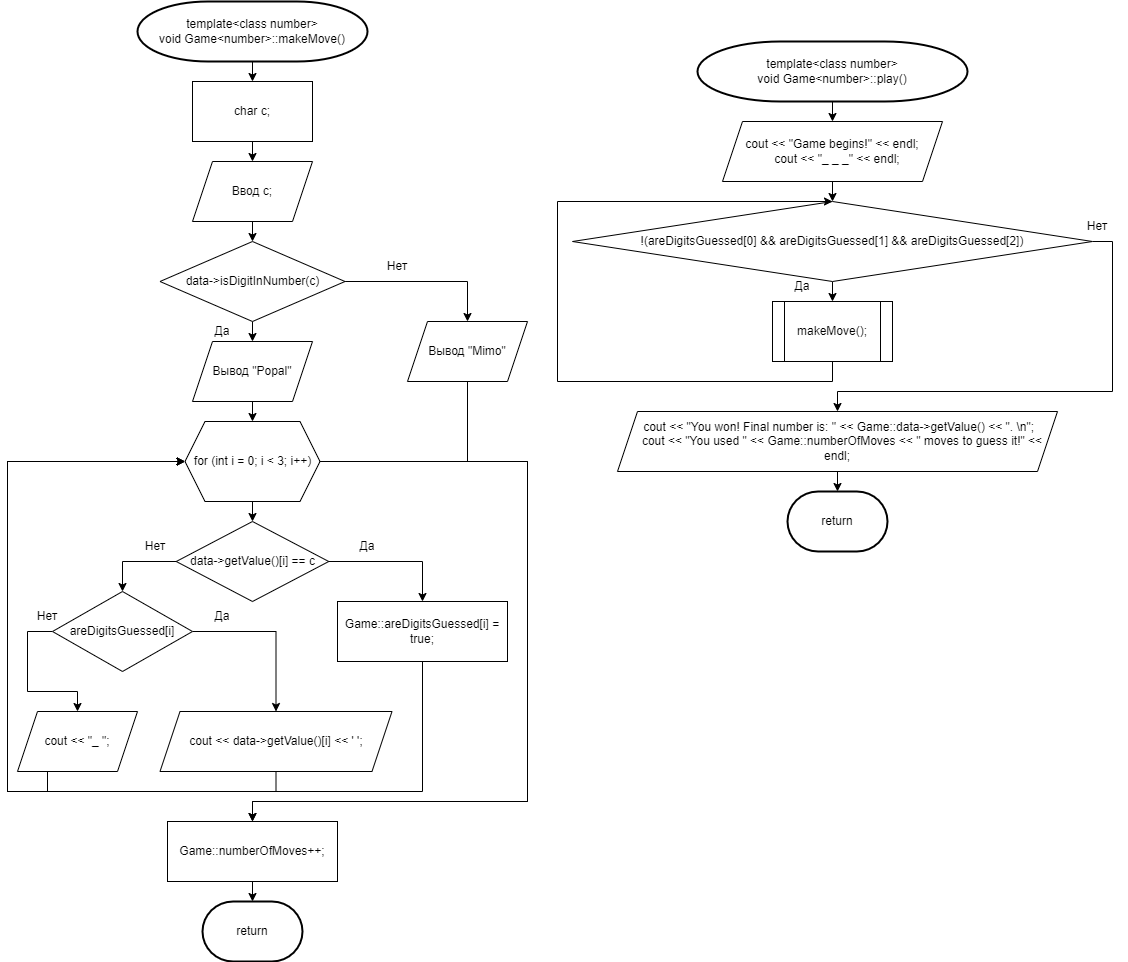

The diagram above was exported from draw.io. Its source (the exported page's mxGraphModel, read from the mxfile embedded in the PNG):
<mxGraphModel dx="1276" dy="614" grid="1" gridSize="10" guides="1" tooltips="1" connect="1" arrows="1" fold="1" page="1" pageScale="1" pageWidth="1100" pageHeight="850" math="0" shadow="0">
  <root>
    <mxCell id="0" />
    <mxCell id="1" parent="0" />
    <mxCell id="tQvT1PkD5VmtvuR2-dMQ-4" style="edgeStyle=orthogonalEdgeStyle;rounded=0;orthogonalLoop=1;jettySize=auto;html=1;exitX=0.5;exitY=1;exitDx=0;exitDy=0;exitPerimeter=0;entryX=0.5;entryY=0;entryDx=0;entryDy=0;" edge="1" parent="1" source="tQvT1PkD5VmtvuR2-dMQ-1" target="tQvT1PkD5VmtvuR2-dMQ-3">
      <mxGeometry relative="1" as="geometry" />
    </mxCell>
    <mxCell id="tQvT1PkD5VmtvuR2-dMQ-1" value="&lt;div&gt;template&amp;lt;class number&amp;gt;&lt;/div&gt;&lt;div&gt;void Game&amp;lt;number&amp;gt;::makeMove()&lt;/div&gt;" style="strokeWidth=2;html=1;shape=mxgraph.flowchart.terminator;whiteSpace=wrap;" vertex="1" parent="1">
      <mxGeometry x="140" y="10" width="230" height="60" as="geometry" />
    </mxCell>
    <mxCell id="tQvT1PkD5VmtvuR2-dMQ-2" value="return" style="strokeWidth=2;html=1;shape=mxgraph.flowchart.terminator;whiteSpace=wrap;" vertex="1" parent="1">
      <mxGeometry x="205" y="910" width="100" height="60" as="geometry" />
    </mxCell>
    <mxCell id="tQvT1PkD5VmtvuR2-dMQ-6" style="edgeStyle=orthogonalEdgeStyle;rounded=0;orthogonalLoop=1;jettySize=auto;html=1;exitX=0.5;exitY=1;exitDx=0;exitDy=0;entryX=0.5;entryY=0;entryDx=0;entryDy=0;" edge="1" parent="1" source="tQvT1PkD5VmtvuR2-dMQ-3" target="tQvT1PkD5VmtvuR2-dMQ-5">
      <mxGeometry relative="1" as="geometry" />
    </mxCell>
    <mxCell id="tQvT1PkD5VmtvuR2-dMQ-3" value="char c;" style="rounded=0;whiteSpace=wrap;html=1;" vertex="1" parent="1">
      <mxGeometry x="195" y="90" width="120" height="60" as="geometry" />
    </mxCell>
    <mxCell id="tQvT1PkD5VmtvuR2-dMQ-8" style="edgeStyle=orthogonalEdgeStyle;rounded=0;orthogonalLoop=1;jettySize=auto;html=1;exitX=0.5;exitY=1;exitDx=0;exitDy=0;entryX=0.5;entryY=0;entryDx=0;entryDy=0;" edge="1" parent="1" source="tQvT1PkD5VmtvuR2-dMQ-5" target="tQvT1PkD5VmtvuR2-dMQ-7">
      <mxGeometry relative="1" as="geometry" />
    </mxCell>
    <mxCell id="tQvT1PkD5VmtvuR2-dMQ-5" value="Ввод c;" style="shape=parallelogram;perimeter=parallelogramPerimeter;whiteSpace=wrap;html=1;fixedSize=1;" vertex="1" parent="1">
      <mxGeometry x="195" y="170" width="120" height="60" as="geometry" />
    </mxCell>
    <mxCell id="tQvT1PkD5VmtvuR2-dMQ-13" style="edgeStyle=orthogonalEdgeStyle;rounded=0;orthogonalLoop=1;jettySize=auto;html=1;exitX=0.5;exitY=1;exitDx=0;exitDy=0;entryX=0.5;entryY=0;entryDx=0;entryDy=0;" edge="1" parent="1" source="tQvT1PkD5VmtvuR2-dMQ-7" target="tQvT1PkD5VmtvuR2-dMQ-12">
      <mxGeometry relative="1" as="geometry" />
    </mxCell>
    <mxCell id="tQvT1PkD5VmtvuR2-dMQ-29" style="edgeStyle=orthogonalEdgeStyle;rounded=0;orthogonalLoop=1;jettySize=auto;html=1;exitX=1;exitY=0.5;exitDx=0;exitDy=0;entryX=0.5;entryY=0;entryDx=0;entryDy=0;" edge="1" parent="1" source="tQvT1PkD5VmtvuR2-dMQ-7" target="tQvT1PkD5VmtvuR2-dMQ-9">
      <mxGeometry relative="1" as="geometry" />
    </mxCell>
    <mxCell id="tQvT1PkD5VmtvuR2-dMQ-7" value="data-&amp;gt;isDigitInNumber(c)" style="rhombus;whiteSpace=wrap;html=1;" vertex="1" parent="1">
      <mxGeometry x="162.5" y="250" width="185" height="80" as="geometry" />
    </mxCell>
    <mxCell id="tQvT1PkD5VmtvuR2-dMQ-32" style="edgeStyle=orthogonalEdgeStyle;rounded=0;orthogonalLoop=1;jettySize=auto;html=1;exitX=0.5;exitY=1;exitDx=0;exitDy=0;entryX=0.5;entryY=0;entryDx=0;entryDy=0;" edge="1" parent="1" source="tQvT1PkD5VmtvuR2-dMQ-9" target="tQvT1PkD5VmtvuR2-dMQ-30">
      <mxGeometry relative="1" as="geometry">
        <Array as="points">
          <mxPoint x="470" y="470" />
          <mxPoint x="530" y="470" />
          <mxPoint x="530" y="810" />
          <mxPoint x="255" y="810" />
        </Array>
      </mxGeometry>
    </mxCell>
    <mxCell id="tQvT1PkD5VmtvuR2-dMQ-9" value="Вывод &quot;Mimo&quot;" style="shape=parallelogram;perimeter=parallelogramPerimeter;whiteSpace=wrap;html=1;fixedSize=1;" vertex="1" parent="1">
      <mxGeometry x="410" y="330" width="120" height="60" as="geometry" />
    </mxCell>
    <mxCell id="tQvT1PkD5VmtvuR2-dMQ-15" style="edgeStyle=orthogonalEdgeStyle;rounded=0;orthogonalLoop=1;jettySize=auto;html=1;exitX=0.5;exitY=1;exitDx=0;exitDy=0;entryX=0.5;entryY=0;entryDx=0;entryDy=0;" edge="1" parent="1" source="tQvT1PkD5VmtvuR2-dMQ-12" target="tQvT1PkD5VmtvuR2-dMQ-14">
      <mxGeometry relative="1" as="geometry" />
    </mxCell>
    <mxCell id="tQvT1PkD5VmtvuR2-dMQ-12" value="Вывод &quot;Popal&quot;" style="shape=parallelogram;perimeter=parallelogramPerimeter;whiteSpace=wrap;html=1;fixedSize=1;" vertex="1" parent="1">
      <mxGeometry x="195" y="350" width="120" height="60" as="geometry" />
    </mxCell>
    <mxCell id="tQvT1PkD5VmtvuR2-dMQ-17" style="edgeStyle=orthogonalEdgeStyle;rounded=0;orthogonalLoop=1;jettySize=auto;html=1;exitX=0.5;exitY=1;exitDx=0;exitDy=0;entryX=0.5;entryY=0;entryDx=0;entryDy=0;" edge="1" parent="1" source="tQvT1PkD5VmtvuR2-dMQ-14" target="tQvT1PkD5VmtvuR2-dMQ-16">
      <mxGeometry relative="1" as="geometry" />
    </mxCell>
    <mxCell id="tQvT1PkD5VmtvuR2-dMQ-31" style="edgeStyle=orthogonalEdgeStyle;rounded=0;orthogonalLoop=1;jettySize=auto;html=1;exitX=1;exitY=0.5;exitDx=0;exitDy=0;entryX=0.5;entryY=0;entryDx=0;entryDy=0;" edge="1" parent="1" source="tQvT1PkD5VmtvuR2-dMQ-14" target="tQvT1PkD5VmtvuR2-dMQ-30">
      <mxGeometry relative="1" as="geometry">
        <Array as="points">
          <mxPoint x="530" y="470" />
          <mxPoint x="530" y="810" />
          <mxPoint x="255" y="810" />
        </Array>
      </mxGeometry>
    </mxCell>
    <mxCell id="tQvT1PkD5VmtvuR2-dMQ-14" value="for (int i = 0; i &amp;lt; 3; i++)" style="shape=hexagon;perimeter=hexagonPerimeter2;whiteSpace=wrap;html=1;fixedSize=1;" vertex="1" parent="1">
      <mxGeometry x="187.5" y="430" width="135" height="80" as="geometry" />
    </mxCell>
    <mxCell id="tQvT1PkD5VmtvuR2-dMQ-20" style="edgeStyle=orthogonalEdgeStyle;rounded=0;orthogonalLoop=1;jettySize=auto;html=1;exitX=1;exitY=0.5;exitDx=0;exitDy=0;entryX=0.5;entryY=0;entryDx=0;entryDy=0;" edge="1" parent="1" source="tQvT1PkD5VmtvuR2-dMQ-16" target="tQvT1PkD5VmtvuR2-dMQ-19">
      <mxGeometry relative="1" as="geometry" />
    </mxCell>
    <mxCell id="tQvT1PkD5VmtvuR2-dMQ-21" style="edgeStyle=orthogonalEdgeStyle;rounded=0;orthogonalLoop=1;jettySize=auto;html=1;exitX=0;exitY=0.5;exitDx=0;exitDy=0;entryX=0.5;entryY=0;entryDx=0;entryDy=0;" edge="1" parent="1" source="tQvT1PkD5VmtvuR2-dMQ-16" target="tQvT1PkD5VmtvuR2-dMQ-18">
      <mxGeometry relative="1" as="geometry" />
    </mxCell>
    <mxCell id="tQvT1PkD5VmtvuR2-dMQ-16" value="data-&amp;gt;getValue()[i] == c" style="rhombus;whiteSpace=wrap;html=1;" vertex="1" parent="1">
      <mxGeometry x="178.75" y="530" width="152.5" height="80" as="geometry" />
    </mxCell>
    <mxCell id="tQvT1PkD5VmtvuR2-dMQ-23" style="edgeStyle=orthogonalEdgeStyle;rounded=0;orthogonalLoop=1;jettySize=auto;html=1;exitX=1;exitY=0.5;exitDx=0;exitDy=0;entryX=0.5;entryY=0;entryDx=0;entryDy=0;" edge="1" parent="1" source="tQvT1PkD5VmtvuR2-dMQ-18" target="tQvT1PkD5VmtvuR2-dMQ-22">
      <mxGeometry relative="1" as="geometry" />
    </mxCell>
    <mxCell id="tQvT1PkD5VmtvuR2-dMQ-25" style="edgeStyle=orthogonalEdgeStyle;rounded=0;orthogonalLoop=1;jettySize=auto;html=1;exitX=0;exitY=0.5;exitDx=0;exitDy=0;entryX=0.5;entryY=0;entryDx=0;entryDy=0;" edge="1" parent="1" source="tQvT1PkD5VmtvuR2-dMQ-18" target="tQvT1PkD5VmtvuR2-dMQ-24">
      <mxGeometry relative="1" as="geometry">
        <Array as="points">
          <mxPoint x="30" y="640" />
          <mxPoint x="30" y="700" />
          <mxPoint x="80" y="700" />
        </Array>
      </mxGeometry>
    </mxCell>
    <mxCell id="tQvT1PkD5VmtvuR2-dMQ-18" value="areDigitsGuessed[i]" style="rhombus;whiteSpace=wrap;html=1;" vertex="1" parent="1">
      <mxGeometry x="55" y="600" width="140" height="80" as="geometry" />
    </mxCell>
    <mxCell id="tQvT1PkD5VmtvuR2-dMQ-28" style="edgeStyle=orthogonalEdgeStyle;rounded=0;orthogonalLoop=1;jettySize=auto;html=1;exitX=0.5;exitY=1;exitDx=0;exitDy=0;entryX=0;entryY=0.5;entryDx=0;entryDy=0;" edge="1" parent="1" source="tQvT1PkD5VmtvuR2-dMQ-19" target="tQvT1PkD5VmtvuR2-dMQ-14">
      <mxGeometry relative="1" as="geometry">
        <Array as="points">
          <mxPoint x="425" y="800" />
          <mxPoint x="10" y="800" />
          <mxPoint x="10" y="470" />
        </Array>
      </mxGeometry>
    </mxCell>
    <mxCell id="tQvT1PkD5VmtvuR2-dMQ-19" value="Game::areDigitsGuessed[i] = true;" style="rounded=0;whiteSpace=wrap;html=1;" vertex="1" parent="1">
      <mxGeometry x="340" y="610" width="170" height="60" as="geometry" />
    </mxCell>
    <mxCell id="tQvT1PkD5VmtvuR2-dMQ-27" style="edgeStyle=orthogonalEdgeStyle;rounded=0;orthogonalLoop=1;jettySize=auto;html=1;exitX=0.5;exitY=1;exitDx=0;exitDy=0;entryX=0;entryY=0.5;entryDx=0;entryDy=0;" edge="1" parent="1" source="tQvT1PkD5VmtvuR2-dMQ-22" target="tQvT1PkD5VmtvuR2-dMQ-14">
      <mxGeometry relative="1" as="geometry">
        <Array as="points">
          <mxPoint x="279" y="800" />
          <mxPoint x="10" y="800" />
          <mxPoint x="10" y="470" />
        </Array>
      </mxGeometry>
    </mxCell>
    <mxCell id="tQvT1PkD5VmtvuR2-dMQ-22" value="cout &amp;lt;&amp;lt; data-&amp;gt;getValue()[i] &amp;lt;&amp;lt; ' ';" style="shape=parallelogram;perimeter=parallelogramPerimeter;whiteSpace=wrap;html=1;fixedSize=1;" vertex="1" parent="1">
      <mxGeometry x="162.5" y="720" width="232" height="60" as="geometry" />
    </mxCell>
    <mxCell id="tQvT1PkD5VmtvuR2-dMQ-26" style="edgeStyle=orthogonalEdgeStyle;rounded=0;orthogonalLoop=1;jettySize=auto;html=1;exitX=0.25;exitY=1;exitDx=0;exitDy=0;entryX=0;entryY=0.5;entryDx=0;entryDy=0;" edge="1" parent="1" source="tQvT1PkD5VmtvuR2-dMQ-24" target="tQvT1PkD5VmtvuR2-dMQ-14">
      <mxGeometry relative="1" as="geometry">
        <Array as="points">
          <mxPoint x="50" y="800" />
          <mxPoint x="10" y="800" />
          <mxPoint x="10" y="470" />
        </Array>
      </mxGeometry>
    </mxCell>
    <mxCell id="tQvT1PkD5VmtvuR2-dMQ-24" value="cout &amp;lt;&amp;lt; &quot;_ &quot;;" style="shape=parallelogram;perimeter=parallelogramPerimeter;whiteSpace=wrap;html=1;fixedSize=1;" vertex="1" parent="1">
      <mxGeometry x="20" y="720" width="120" height="60" as="geometry" />
    </mxCell>
    <mxCell id="tQvT1PkD5VmtvuR2-dMQ-33" style="edgeStyle=orthogonalEdgeStyle;rounded=0;orthogonalLoop=1;jettySize=auto;html=1;exitX=0.5;exitY=1;exitDx=0;exitDy=0;entryX=0.5;entryY=0;entryDx=0;entryDy=0;entryPerimeter=0;" edge="1" parent="1" source="tQvT1PkD5VmtvuR2-dMQ-30" target="tQvT1PkD5VmtvuR2-dMQ-2">
      <mxGeometry relative="1" as="geometry" />
    </mxCell>
    <mxCell id="tQvT1PkD5VmtvuR2-dMQ-30" value="Game::numberOfMoves++;" style="rounded=0;whiteSpace=wrap;html=1;" vertex="1" parent="1">
      <mxGeometry x="170" y="830" width="170" height="60" as="geometry" />
    </mxCell>
    <mxCell id="tQvT1PkD5VmtvuR2-dMQ-38" style="edgeStyle=orthogonalEdgeStyle;rounded=0;orthogonalLoop=1;jettySize=auto;html=1;exitX=0.5;exitY=1;exitDx=0;exitDy=0;exitPerimeter=0;entryX=0.5;entryY=0;entryDx=0;entryDy=0;" edge="1" parent="1" source="tQvT1PkD5VmtvuR2-dMQ-34" target="tQvT1PkD5VmtvuR2-dMQ-36">
      <mxGeometry relative="1" as="geometry" />
    </mxCell>
    <mxCell id="tQvT1PkD5VmtvuR2-dMQ-34" value="&lt;div style=&quot;border-color: var(--border-color);&quot;&gt;template&amp;lt;class number&amp;gt;&lt;/div&gt;&lt;div style=&quot;border-color: var(--border-color);&quot;&gt;void Game&amp;lt;number&amp;gt;::play()&lt;/div&gt;" style="strokeWidth=2;html=1;shape=mxgraph.flowchart.terminator;whiteSpace=wrap;" vertex="1" parent="1">
      <mxGeometry x="700" y="50" width="270" height="60" as="geometry" />
    </mxCell>
    <mxCell id="tQvT1PkD5VmtvuR2-dMQ-35" value="return" style="strokeWidth=2;html=1;shape=mxgraph.flowchart.terminator;whiteSpace=wrap;" vertex="1" parent="1">
      <mxGeometry x="790" y="500" width="100" height="60" as="geometry" />
    </mxCell>
    <mxCell id="tQvT1PkD5VmtvuR2-dMQ-40" style="edgeStyle=orthogonalEdgeStyle;rounded=0;orthogonalLoop=1;jettySize=auto;html=1;exitX=0.5;exitY=1;exitDx=0;exitDy=0;entryX=0.5;entryY=0;entryDx=0;entryDy=0;" edge="1" parent="1" source="tQvT1PkD5VmtvuR2-dMQ-36" target="tQvT1PkD5VmtvuR2-dMQ-39">
      <mxGeometry relative="1" as="geometry" />
    </mxCell>
    <mxCell id="tQvT1PkD5VmtvuR2-dMQ-36" value="&lt;div&gt;cout &amp;lt;&amp;lt; &quot;Game begins!&quot; &amp;lt;&amp;lt; endl;&lt;/div&gt;&lt;div&gt;&amp;nbsp; &amp;nbsp;cout &amp;lt;&amp;lt; &quot;_ _ _&quot; &amp;lt;&amp;lt; endl;&lt;/div&gt;" style="shape=parallelogram;perimeter=parallelogramPerimeter;whiteSpace=wrap;html=1;fixedSize=1;" vertex="1" parent="1">
      <mxGeometry x="725" y="130" width="220" height="60" as="geometry" />
    </mxCell>
    <mxCell id="tQvT1PkD5VmtvuR2-dMQ-45" style="edgeStyle=orthogonalEdgeStyle;rounded=0;orthogonalLoop=1;jettySize=auto;html=1;exitX=0.5;exitY=1;exitDx=0;exitDy=0;entryX=0.5;entryY=0;entryDx=0;entryDy=0;entryPerimeter=0;" edge="1" parent="1" source="tQvT1PkD5VmtvuR2-dMQ-37" target="tQvT1PkD5VmtvuR2-dMQ-35">
      <mxGeometry relative="1" as="geometry" />
    </mxCell>
    <mxCell id="tQvT1PkD5VmtvuR2-dMQ-37" value="&lt;div&gt;&amp;nbsp;cout &amp;lt;&amp;lt; &quot;You won! Final number is: &quot; &amp;lt;&amp;lt; Game::data-&amp;gt;getValue() &amp;lt;&amp;lt; &quot;. \n&quot;;&lt;/div&gt;&lt;div&gt;&amp;nbsp; &amp;nbsp;cout &amp;lt;&amp;lt; &quot;You used &quot; &amp;lt;&amp;lt; Game::numberOfMoves &amp;lt;&amp;lt; &quot; moves to guess it!&quot; &amp;lt;&amp;lt; endl;&lt;/div&gt;" style="shape=parallelogram;perimeter=parallelogramPerimeter;whiteSpace=wrap;html=1;fixedSize=1;" vertex="1" parent="1">
      <mxGeometry x="620" y="420" width="440" height="60" as="geometry" />
    </mxCell>
    <mxCell id="tQvT1PkD5VmtvuR2-dMQ-42" style="edgeStyle=orthogonalEdgeStyle;rounded=0;orthogonalLoop=1;jettySize=auto;html=1;exitX=0.5;exitY=1;exitDx=0;exitDy=0;entryX=0.5;entryY=0;entryDx=0;entryDy=0;" edge="1" parent="1" source="tQvT1PkD5VmtvuR2-dMQ-39" target="tQvT1PkD5VmtvuR2-dMQ-41">
      <mxGeometry relative="1" as="geometry" />
    </mxCell>
    <mxCell id="tQvT1PkD5VmtvuR2-dMQ-44" style="edgeStyle=orthogonalEdgeStyle;rounded=0;orthogonalLoop=1;jettySize=auto;html=1;exitX=1;exitY=0.5;exitDx=0;exitDy=0;entryX=0.5;entryY=0;entryDx=0;entryDy=0;" edge="1" parent="1" source="tQvT1PkD5VmtvuR2-dMQ-39" target="tQvT1PkD5VmtvuR2-dMQ-37">
      <mxGeometry relative="1" as="geometry">
        <Array as="points">
          <mxPoint x="1115" y="250" />
          <mxPoint x="1115" y="400" />
          <mxPoint x="840" y="400" />
        </Array>
      </mxGeometry>
    </mxCell>
    <mxCell id="tQvT1PkD5VmtvuR2-dMQ-39" value="!(areDigitsGuessed[0] &amp;amp;&amp;amp; areDigitsGuessed[1] &amp;amp;&amp;amp; areDigitsGuessed[2])" style="rhombus;whiteSpace=wrap;html=1;" vertex="1" parent="1">
      <mxGeometry x="575" y="210" width="520" height="80" as="geometry" />
    </mxCell>
    <mxCell id="tQvT1PkD5VmtvuR2-dMQ-43" style="edgeStyle=orthogonalEdgeStyle;rounded=0;orthogonalLoop=1;jettySize=auto;html=1;exitX=0.5;exitY=1;exitDx=0;exitDy=0;entryX=0.5;entryY=0;entryDx=0;entryDy=0;" edge="1" parent="1" source="tQvT1PkD5VmtvuR2-dMQ-41" target="tQvT1PkD5VmtvuR2-dMQ-39">
      <mxGeometry relative="1" as="geometry">
        <Array as="points">
          <mxPoint x="835" y="390" />
          <mxPoint x="560" y="390" />
          <mxPoint x="560" y="210" />
        </Array>
      </mxGeometry>
    </mxCell>
    <mxCell id="tQvT1PkD5VmtvuR2-dMQ-41" value="makeMove();" style="shape=process;whiteSpace=wrap;html=1;backgroundOutline=1;" vertex="1" parent="1">
      <mxGeometry x="775" y="310" width="120" height="60" as="geometry" />
    </mxCell>
    <mxCell id="tQvT1PkD5VmtvuR2-dMQ-46" value="Да" style="text;html=1;strokeColor=none;fillColor=none;align=center;verticalAlign=middle;whiteSpace=wrap;rounded=0;" vertex="1" parent="1">
      <mxGeometry x="775" y="280" width="60" height="30" as="geometry" />
    </mxCell>
    <mxCell id="tQvT1PkD5VmtvuR2-dMQ-47" value="Нет" style="text;html=1;strokeColor=none;fillColor=none;align=center;verticalAlign=middle;whiteSpace=wrap;rounded=0;" vertex="1" parent="1">
      <mxGeometry x="1070" y="220" width="60" height="30" as="geometry" />
    </mxCell>
    <mxCell id="tQvT1PkD5VmtvuR2-dMQ-48" value="Да" style="text;html=1;strokeColor=none;fillColor=none;align=center;verticalAlign=middle;whiteSpace=wrap;rounded=0;" vertex="1" parent="1">
      <mxGeometry x="195" y="325" width="60" height="30" as="geometry" />
    </mxCell>
    <mxCell id="tQvT1PkD5VmtvuR2-dMQ-49" value="Да" style="text;html=1;strokeColor=none;fillColor=none;align=center;verticalAlign=middle;whiteSpace=wrap;rounded=0;" vertex="1" parent="1">
      <mxGeometry x="340" y="540" width="60" height="30" as="geometry" />
    </mxCell>
    <mxCell id="tQvT1PkD5VmtvuR2-dMQ-50" value="Нет" style="text;html=1;strokeColor=none;fillColor=none;align=center;verticalAlign=middle;whiteSpace=wrap;rounded=0;" vertex="1" parent="1">
      <mxGeometry x="370" y="260" width="60" height="30" as="geometry" />
    </mxCell>
    <mxCell id="tQvT1PkD5VmtvuR2-dMQ-51" value="Нет" style="text;html=1;strokeColor=none;fillColor=none;align=center;verticalAlign=middle;whiteSpace=wrap;rounded=0;" vertex="1" parent="1">
      <mxGeometry x="127.5" y="540" width="60" height="30" as="geometry" />
    </mxCell>
    <mxCell id="tQvT1PkD5VmtvuR2-dMQ-52" value="Да" style="text;html=1;strokeColor=none;fillColor=none;align=center;verticalAlign=middle;whiteSpace=wrap;rounded=0;" vertex="1" parent="1">
      <mxGeometry x="195" y="610" width="60" height="30" as="geometry" />
    </mxCell>
    <mxCell id="tQvT1PkD5VmtvuR2-dMQ-54" value="Нет" style="text;html=1;strokeColor=none;fillColor=none;align=center;verticalAlign=middle;whiteSpace=wrap;rounded=0;" vertex="1" parent="1">
      <mxGeometry x="20" y="610" width="60" height="30" as="geometry" />
    </mxCell>
  </root>
</mxGraphModel>